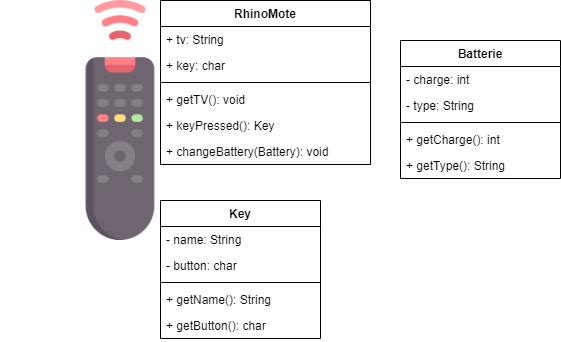

The diagram above was exported from draw.io. Its source (the exported page's mxGraphModel, read from the mxfile embedded in the PNG):
<mxGraphModel dx="1022" dy="469" grid="1" gridSize="10" guides="1" tooltips="1" connect="1" arrows="1" fold="1" page="1" pageScale="1" pageWidth="850" pageHeight="1100" math="0" shadow="0">
  <root>
    <mxCell id="0" />
    <mxCell id="1" parent="0" />
    <mxCell id="_NPVCrl-195QSENFq8SM-1" value="" style="shape=image;verticalLabelPosition=bottom;labelBackgroundColor=#ffffff;verticalAlign=top;aspect=fixed;imageAspect=0;image=data:image/png,(base64 omitted: 19796 chars);" vertex="1" parent="1">
      <mxGeometry width="240" height="240" as="geometry" />
    </mxCell>
    <mxCell id="_NPVCrl-195QSENFq8SM-14" value="RhinoMote" style="swimlane;fontStyle=1;align=center;verticalAlign=top;childLayout=stackLayout;horizontal=1;startSize=26;horizontalStack=0;resizeParent=1;resizeParentMax=0;resizeLast=0;collapsible=1;marginBottom=0;" vertex="1" parent="1">
      <mxGeometry x="160" width="210" height="164" as="geometry" />
    </mxCell>
    <mxCell id="_NPVCrl-195QSENFq8SM-15" value="+ tv: String" style="text;strokeColor=none;fillColor=none;align=left;verticalAlign=top;spacingLeft=4;spacingRight=4;overflow=hidden;rotatable=0;points=[[0,0.5],[1,0.5]];portConstraint=eastwest;" vertex="1" parent="_NPVCrl-195QSENFq8SM-14">
      <mxGeometry y="26" width="210" height="26" as="geometry" />
    </mxCell>
    <mxCell id="_NPVCrl-195QSENFq8SM-16" value="+ key: char" style="text;strokeColor=none;fillColor=none;align=left;verticalAlign=top;spacingLeft=4;spacingRight=4;overflow=hidden;rotatable=0;points=[[0,0.5],[1,0.5]];portConstraint=eastwest;" vertex="1" parent="_NPVCrl-195QSENFq8SM-14">
      <mxGeometry y="52" width="210" height="26" as="geometry" />
    </mxCell>
    <mxCell id="_NPVCrl-195QSENFq8SM-17" value="" style="line;strokeWidth=1;fillColor=none;align=left;verticalAlign=middle;spacingTop=-1;spacingLeft=3;spacingRight=3;rotatable=0;labelPosition=right;points=[];portConstraint=eastwest;" vertex="1" parent="_NPVCrl-195QSENFq8SM-14">
      <mxGeometry y="78" width="210" height="8" as="geometry" />
    </mxCell>
    <mxCell id="_NPVCrl-195QSENFq8SM-18" value="+ getTV(): void" style="text;strokeColor=none;fillColor=none;align=left;verticalAlign=top;spacingLeft=4;spacingRight=4;overflow=hidden;rotatable=0;points=[[0,0.5],[1,0.5]];portConstraint=eastwest;" vertex="1" parent="_NPVCrl-195QSENFq8SM-14">
      <mxGeometry y="86" width="210" height="26" as="geometry" />
    </mxCell>
    <mxCell id="_NPVCrl-195QSENFq8SM-19" value="+ keyPressed(): Key" style="text;strokeColor=none;fillColor=none;align=left;verticalAlign=top;spacingLeft=4;spacingRight=4;overflow=hidden;rotatable=0;points=[[0,0.5],[1,0.5]];portConstraint=eastwest;" vertex="1" parent="_NPVCrl-195QSENFq8SM-14">
      <mxGeometry y="112" width="210" height="26" as="geometry" />
    </mxCell>
    <mxCell id="_NPVCrl-195QSENFq8SM-20" value="+ changeBattery(Battery): void" style="text;strokeColor=none;fillColor=none;align=left;verticalAlign=top;spacingLeft=4;spacingRight=4;overflow=hidden;rotatable=0;points=[[0,0.5],[1,0.5]];portConstraint=eastwest;" vertex="1" parent="_NPVCrl-195QSENFq8SM-14">
      <mxGeometry y="138" width="210" height="26" as="geometry" />
    </mxCell>
    <mxCell id="_NPVCrl-195QSENFq8SM-2" value="Batterie" style="swimlane;fontStyle=1;align=center;verticalAlign=top;childLayout=stackLayout;horizontal=1;startSize=26;horizontalStack=0;resizeParent=1;resizeParentMax=0;resizeLast=0;collapsible=1;marginBottom=0;" vertex="1" parent="1">
      <mxGeometry x="400" y="40" width="160" height="138" as="geometry" />
    </mxCell>
    <mxCell id="_NPVCrl-195QSENFq8SM-3" value="- charge: int" style="text;strokeColor=none;fillColor=none;align=left;verticalAlign=top;spacingLeft=4;spacingRight=4;overflow=hidden;rotatable=0;points=[[0,0.5],[1,0.5]];portConstraint=eastwest;" vertex="1" parent="_NPVCrl-195QSENFq8SM-2">
      <mxGeometry y="26" width="160" height="26" as="geometry" />
    </mxCell>
    <mxCell id="_NPVCrl-195QSENFq8SM-28" value="- type: String" style="text;strokeColor=none;fillColor=none;align=left;verticalAlign=top;spacingLeft=4;spacingRight=4;overflow=hidden;rotatable=0;points=[[0,0.5],[1,0.5]];portConstraint=eastwest;" vertex="1" parent="_NPVCrl-195QSENFq8SM-2">
      <mxGeometry y="52" width="160" height="26" as="geometry" />
    </mxCell>
    <mxCell id="_NPVCrl-195QSENFq8SM-4" value="" style="line;strokeWidth=1;fillColor=none;align=left;verticalAlign=middle;spacingTop=-1;spacingLeft=3;spacingRight=3;rotatable=0;labelPosition=right;points=[];portConstraint=eastwest;" vertex="1" parent="_NPVCrl-195QSENFq8SM-2">
      <mxGeometry y="78" width="160" height="8" as="geometry" />
    </mxCell>
    <mxCell id="_NPVCrl-195QSENFq8SM-5" value="+ getCharge(): int" style="text;strokeColor=none;fillColor=none;align=left;verticalAlign=top;spacingLeft=4;spacingRight=4;overflow=hidden;rotatable=0;points=[[0,0.5],[1,0.5]];portConstraint=eastwest;" vertex="1" parent="_NPVCrl-195QSENFq8SM-2">
      <mxGeometry y="86" width="160" height="26" as="geometry" />
    </mxCell>
    <mxCell id="_NPVCrl-195QSENFq8SM-33" value="+ getType(): String" style="text;strokeColor=none;fillColor=none;align=left;verticalAlign=top;spacingLeft=4;spacingRight=4;overflow=hidden;rotatable=0;points=[[0,0.5],[1,0.5]];portConstraint=eastwest;" vertex="1" parent="_NPVCrl-195QSENFq8SM-2">
      <mxGeometry y="112" width="160" height="26" as="geometry" />
    </mxCell>
    <mxCell id="_NPVCrl-195QSENFq8SM-10" value="Key" style="swimlane;fontStyle=1;align=center;verticalAlign=top;childLayout=stackLayout;horizontal=1;startSize=26;horizontalStack=0;resizeParent=1;resizeParentMax=0;resizeLast=0;collapsible=1;marginBottom=0;" vertex="1" parent="1">
      <mxGeometry x="160" y="200" width="160" height="138" as="geometry" />
    </mxCell>
    <mxCell id="_NPVCrl-195QSENFq8SM-11" value="- name: String" style="text;strokeColor=none;fillColor=none;align=left;verticalAlign=top;spacingLeft=4;spacingRight=4;overflow=hidden;rotatable=0;points=[[0,0.5],[1,0.5]];portConstraint=eastwest;" vertex="1" parent="_NPVCrl-195QSENFq8SM-10">
      <mxGeometry y="26" width="160" height="26" as="geometry" />
    </mxCell>
    <mxCell id="_NPVCrl-195QSENFq8SM-31" value="- button: char" style="text;strokeColor=none;fillColor=none;align=left;verticalAlign=top;spacingLeft=4;spacingRight=4;overflow=hidden;rotatable=0;points=[[0,0.5],[1,0.5]];portConstraint=eastwest;" vertex="1" parent="_NPVCrl-195QSENFq8SM-10">
      <mxGeometry y="52" width="160" height="26" as="geometry" />
    </mxCell>
    <mxCell id="_NPVCrl-195QSENFq8SM-12" value="" style="line;strokeWidth=1;fillColor=none;align=left;verticalAlign=middle;spacingTop=-1;spacingLeft=3;spacingRight=3;rotatable=0;labelPosition=right;points=[];portConstraint=eastwest;" vertex="1" parent="_NPVCrl-195QSENFq8SM-10">
      <mxGeometry y="78" width="160" height="8" as="geometry" />
    </mxCell>
    <mxCell id="_NPVCrl-195QSENFq8SM-13" value="+ getName(): String" style="text;strokeColor=none;fillColor=none;align=left;verticalAlign=top;spacingLeft=4;spacingRight=4;overflow=hidden;rotatable=0;points=[[0,0.5],[1,0.5]];portConstraint=eastwest;" vertex="1" parent="_NPVCrl-195QSENFq8SM-10">
      <mxGeometry y="86" width="160" height="26" as="geometry" />
    </mxCell>
    <mxCell id="_NPVCrl-195QSENFq8SM-32" value="+ getButton(): char" style="text;strokeColor=none;fillColor=none;align=left;verticalAlign=top;spacingLeft=4;spacingRight=4;overflow=hidden;rotatable=0;points=[[0,0.5],[1,0.5]];portConstraint=eastwest;" vertex="1" parent="_NPVCrl-195QSENFq8SM-10">
      <mxGeometry y="112" width="160" height="26" as="geometry" />
    </mxCell>
  </root>
</mxGraphModel>